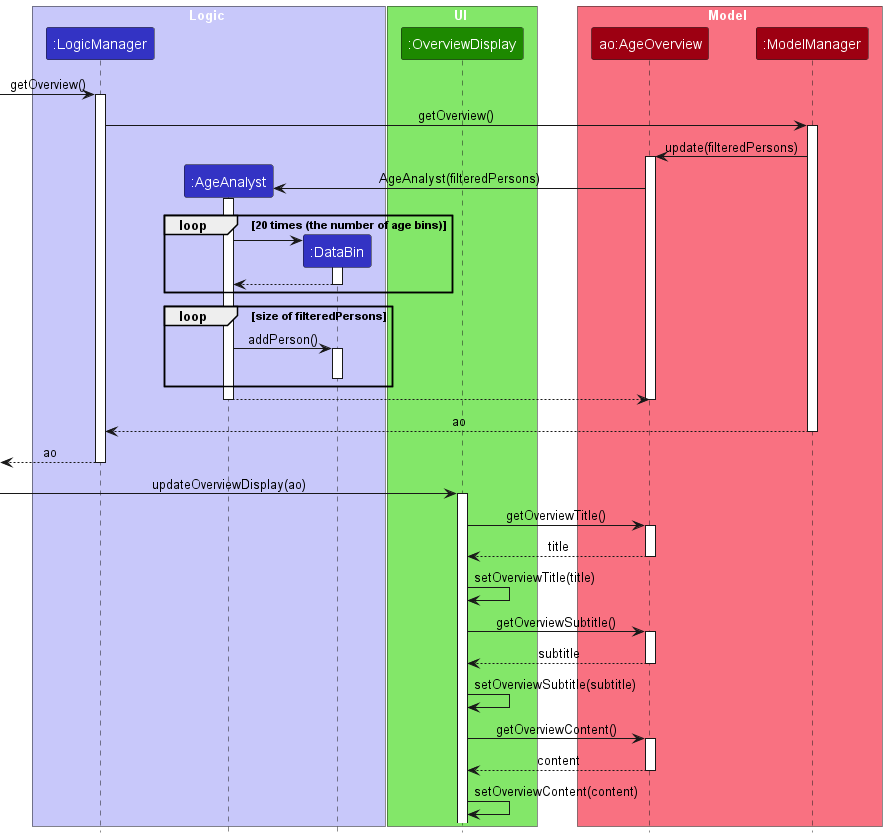

The diagram above was rendered by PlantUML. Its source (embedded in the PNG):
@startuml
!include style.puml
hide footbox

box Logic LOGIC_COLOR_T1
participant ":LogicManager" as LogicManager LOGIC_COLOR
participant ":AgeAnalyst" as AgeAnalyst LOGIC_COLOR
participant ":DataBin" as DataBin LOGIC_COLOR
end box

box UI UI_COLOR_T1
participant ":OverviewDisplay" as OverviewDisplay UI_COLOR
end box

box Model MODEL_COLOR_T1
participant "ao:AgeOverview" as AgeOverview MODEL_COLOR
participant ":ModelManager" as ModelManager MODEL_COLOR
end box

[-> LogicManager : getOverview()
activate LogicManager

LogicManager -> ModelManager : getOverview()
activate ModelManager

ModelManager -> AgeOverview : update(filteredPersons)
activate AgeOverview

create AgeAnalyst
AgeOverview -> AgeAnalyst : AgeAnalyst(filteredPersons)
activate AgeAnalyst

loop 20 times (the number of age bins)
    create DataBin
    AgeAnalyst -> DataBin
    activate DataBin

    DataBin --> AgeAnalyst
    deactivate DataBin
end

loop size of filteredPersons
    AgeAnalyst -> DataBin : addPerson()
    activate DataBin

    deactivate DataBin
end

AgeAnalyst --> AgeOverview
deactivate AgeAnalyst

deactivate AgeOverview

ModelManager --> LogicManager : ao
deactivate ModelManager

LogicManager -->[ :ao
deactivate LogicManager

[-> OverviewDisplay : updateOverviewDisplay(ao)
activate OverviewDisplay

OverviewDisplay -> AgeOverview : getOverviewTitle()
activate AgeOverview

AgeOverview --> OverviewDisplay : title
deactivate AgeOverview

OverviewDisplay -> OverviewDisplay : setOverviewTitle(title)

OverviewDisplay -> AgeOverview : getOverviewSubtitle()
activate AgeOverview

AgeOverview --> OverviewDisplay : subtitle
deactivate AgeOverview

OverviewDisplay -> OverviewDisplay : setOverviewSubtitle(subtitle)

OverviewDisplay -> AgeOverview : getOverviewContent()
activate AgeOverview

AgeOverview --> OverviewDisplay : content
deactivate AgeOverview

OverviewDisplay -> OverviewDisplay : setOverviewContent(content)
@enduml